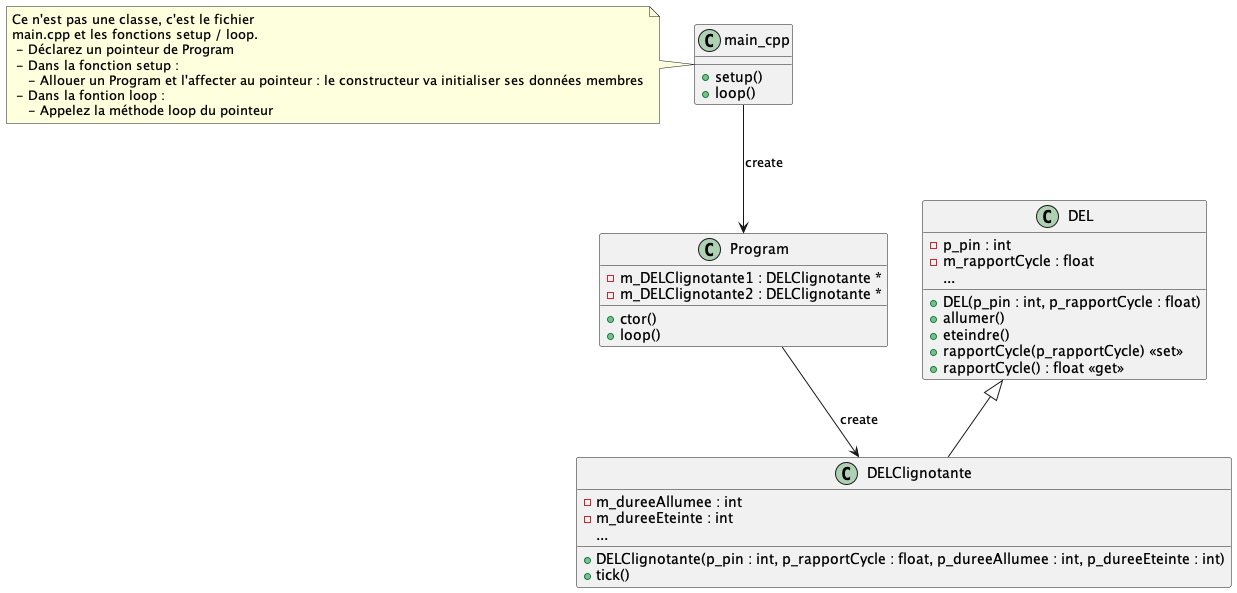

The diagram above was rendered by PlantUML. Its source (embedded in the PNG):
@startuml DELClignotante_diagclasses

class "main_cpp" {
    + setup()
    + loop()
}

note left of main_cpp 
    Ce n'est pas une classe, c'est le fichier
    main.cpp et les fonctions setup / loop.
     - Déclarez un pointeur de Program
     - Dans la fonction setup : 
        - Allouer un Program et l'affecter au pointeur : le constructeur va initialiser ses données membres
     - Dans la fontion loop :
        - Appelez la méthode loop du pointeur
end note

class Program {
    - m_DELClignotante1 : DELClignotante *
    - m_DELClignotante2 : DELClignotante *
    + ctor()
    + loop()
}

class DEL {
    - p_pin : int
    - m_rapportCycle : float
    ...
    + DEL(p_pin : int, p_rapportCycle : float)
    + allumer()
    + eteindre()
    + rapportCycle(p_rapportCycle) << set >>
    + rapportCycle() : float << get >>
}

class DELClignotante {
    - m_dureeAllumee : int
    - m_dureeEteinte : int
    ...
    + DELClignotante(p_pin : int, p_rapportCycle : float, p_dureeAllumee : int, p_dureeEteinte : int)
    + tick()
}

main_cpp --> Program : create
Program --> DELClignotante : create

DEL <|-- DELClignotante

@enduml